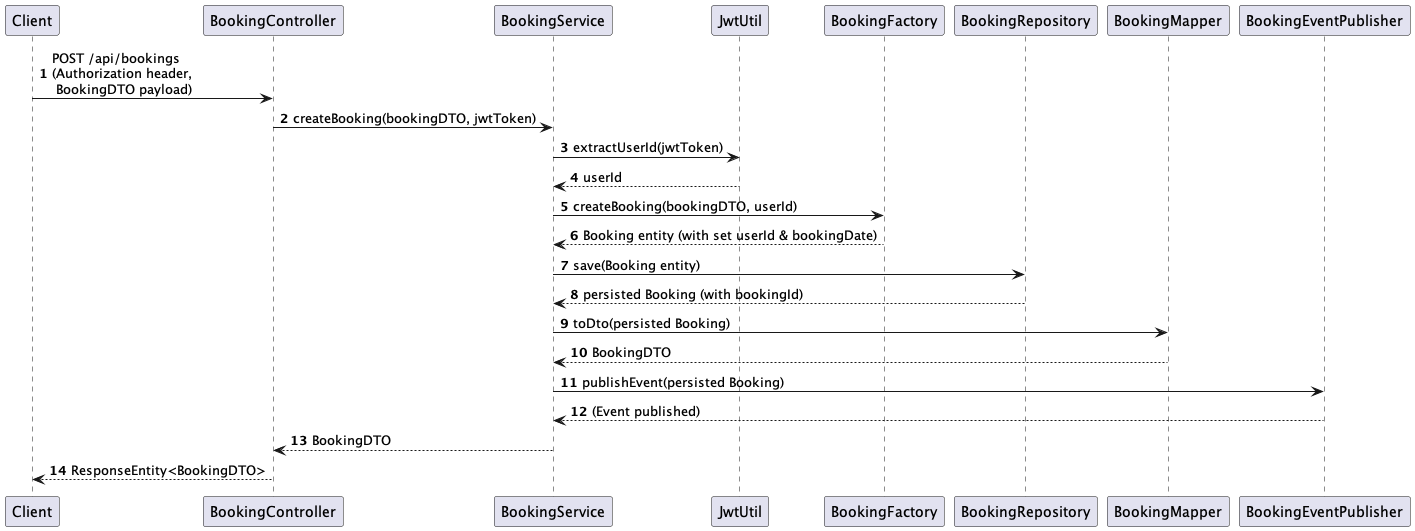

The diagram above was rendered by PlantUML. Its source (embedded in the PNG):
@startuml CreateBookingSequence
autonumber
participant "Client" as Client
participant "BookingController" as Controller
participant "BookingService" as Service
participant "JwtUtil" as JwtUtil
participant "BookingFactory" as Factory
participant "BookingRepository" as Repository
participant "BookingMapper" as Mapper
participant "BookingEventPublisher" as EventPublisher

Client -> Controller: POST /api/bookings\n(Authorization header,\n BookingDTO payload)
Controller -> Service: createBooking(bookingDTO, jwtToken)
Service -> JwtUtil: extractUserId(jwtToken)
JwtUtil --> Service: userId
Service -> Factory: createBooking(bookingDTO, userId)
Factory --> Service: Booking entity (with set userId & bookingDate)
Service -> Repository: save(Booking entity)
Repository --> Service: persisted Booking (with bookingId)
Service -> Mapper: toDto(persisted Booking)
Mapper --> Service: BookingDTO
Service -> EventPublisher: publishEvent(persisted Booking)
EventPublisher --> Service: (Event published)
Service --> Controller: BookingDTO
Controller --> Client: ResponseEntity<BookingDTO>
@enduml